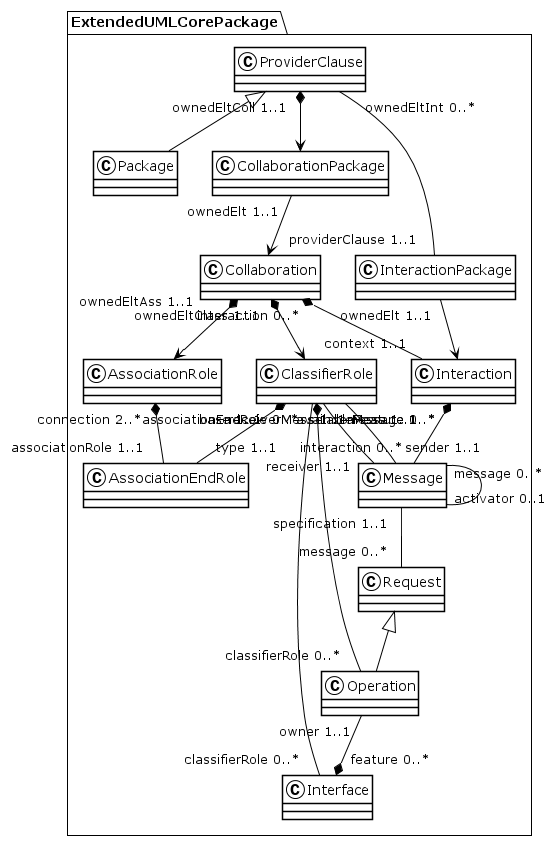

The diagram above was rendered by PlantUML. Its source (embedded in the PNG):
@startuml
!theme plain
package ExtendedUMLCorePackage {
class Package {
}
ProviderClause <|-- Package
class ProviderClause {
}
ProviderClause "ownedEltColl 1..1" *--> CollaborationPackage
ProviderClause "ownedEltInt 0..*" -- "providerClause 1..1" InteractionPackage
class CollaborationPackage {
}
CollaborationPackage "ownedElt 1..1" --> Collaboration
class Collaboration {
}
Collaboration "interaction 0..*" *-- "context 1..1" Interaction
Collaboration "ownedEltAss 1..1" *--> AssociationRole
Collaboration "ownedEltClass 1..1" *--> ClassifierRole
class InteractionPackage {
}
InteractionPackage "ownedElt 1..1" --> Interaction
class Interaction {
}
Interaction "message 1..*" *-- "interaction 0..*" Message
class AssociationRole {
}
AssociationRole "connection 2..*" *-- "associationRole 1..1" AssociationEndRole
class ClassifierRole {
}
ClassifierRole "associationEndRole 0..*" *-- "type 1..1" AssociationEndRole
ClassifierRole "receiverMess 1..1" -- "receiver 1..1" Message
ClassifierRole "senderMess 1..1" -- "sender 1..1" Message
ClassifierRole "availableFeature 0..*" *-- "classifierRole 0..*" Operation
ClassifierRole "base 1..1" -- "classifierRole 0..*" Interface
class AssociationEndRole {
}
class Message {
}
Message "message 0..*" -- "activator 0..1" Message
Message "specification 1..1" -- "message 0..*" Request
class Request {
}
class Operation {
}
Request <|-- Operation
Operation "owner 1..1" --* "feature 0..*" Interface
class Interface {
}
}
@enduml